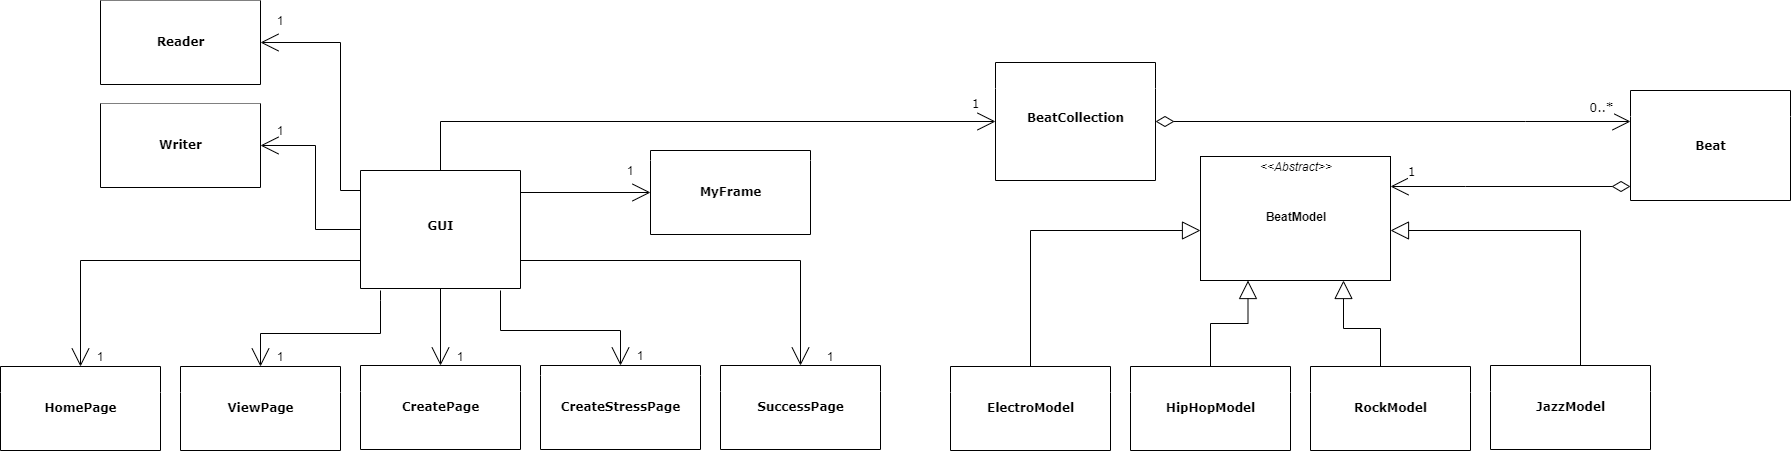

The diagram above was exported from draw.io. Its source (the exported page's mxGraphModel, read from the mxfile embedded in the PNG):
<mxGraphModel dx="2138" dy="499" grid="1" gridSize="10" guides="1" tooltips="1" connect="1" arrows="1" fold="1" page="1" pageScale="1" pageWidth="1100" pageHeight="850" background="#ffffff" math="0" shadow="0">
  <root>
    <mxCell id="0" />
    <mxCell id="1" parent="0" />
    <mxCell id="b94bc138ca980ef-13" style="edgeStyle=orthogonalEdgeStyle;rounded=0;html=1;labelBackgroundColor=none;startArrow=none;startFill=0;startSize=16;endArrow=block;endFill=0;endSize=16;fontFamily=Verdana;fontSize=12;exitX=0.5;exitY=0;exitDx=0;exitDy=0;" parent="1" source="IQzHVZkR__nek1IeMjzv-3" target="b94bc138ca980ef-1" edge="1">
      <mxGeometry relative="1" as="geometry">
        <Array as="points">
          <mxPoint x="70" y="300" />
        </Array>
        <mxPoint x="115" y="436" as="sourcePoint" />
      </mxGeometry>
    </mxCell>
    <mxCell id="IQzHVZkR__nek1IeMjzv-11" style="edgeStyle=orthogonalEdgeStyle;rounded=0;orthogonalLoop=1;jettySize=auto;html=1;startArrow=open;startFill=0;startSize=16;endArrow=none;endFill=0;endSize=16;strokeWidth=1;entryX=0.5;entryY=0;entryDx=0;entryDy=0;" edge="1" parent="1" source="78961159f06e98e8-17" target="IQzHVZkR__nek1IeMjzv-10">
      <mxGeometry relative="1" as="geometry">
        <mxPoint x="-360" y="191" as="targetPoint" />
      </mxGeometry>
    </mxCell>
    <mxCell id="78961159f06e98e8-17" value="&lt;br&gt;&lt;br&gt;&lt;br&gt;BeatCollection" style="swimlane;html=1;fontStyle=1;align=center;verticalAlign=top;childLayout=stackLayout;horizontal=1;startSize=26;horizontalStack=0;resizeParent=1;resizeLast=0;collapsible=1;marginBottom=0;swimlaneFillColor=#ffffff;rounded=0;shadow=0;comic=0;labelBackgroundColor=none;strokeWidth=1;fontFamily=Verdana;fontSize=12;swimlaneLine=0;" parent="1" vertex="1">
      <mxGeometry x="35" y="132" width="160" height="118" as="geometry" />
    </mxCell>
    <mxCell id="b94bc138ca980ef-7" style="edgeStyle=orthogonalEdgeStyle;rounded=0;html=1;labelBackgroundColor=none;startArrow=diamondThin;startFill=0;startSize=16;endArrow=open;endFill=0;endSize=16;fontFamily=Verdana;fontSize=12;" parent="1" source="78961159f06e98e8-43" target="b94bc138ca980ef-1" edge="1">
      <mxGeometry relative="1" as="geometry">
        <Array as="points">
          <mxPoint x="505" y="256" />
          <mxPoint x="505" y="256" />
        </Array>
      </mxGeometry>
    </mxCell>
    <mxCell id="b94bc138ca980ef-18" value="1" style="text;html=1;resizable=0;points=[];align=center;verticalAlign=middle;labelBackgroundColor=#ffffff;fontSize=12;fontFamily=Verdana" parent="b94bc138ca980ef-7" vertex="1" connectable="0">
      <mxGeometry x="0.3629" y="152" relative="1" as="geometry">
        <mxPoint x="-56" y="-168" as="offset" />
      </mxGeometry>
    </mxCell>
    <mxCell id="b94bc138ca980ef-8" style="edgeStyle=orthogonalEdgeStyle;rounded=0;html=1;labelBackgroundColor=none;startArrow=open;startFill=0;startSize=16;endArrow=diamondThin;endFill=0;endSize=16;fontFamily=Verdana;fontSize=12;" parent="1" source="78961159f06e98e8-43" target="78961159f06e98e8-17" edge="1">
      <mxGeometry relative="1" as="geometry">
        <Array as="points">
          <mxPoint x="565" y="191" />
          <mxPoint x="565" y="191" />
        </Array>
      </mxGeometry>
    </mxCell>
    <mxCell id="b94bc138ca980ef-15" value="0..*" style="text;html=1;resizable=0;points=[];align=center;verticalAlign=middle;labelBackgroundColor=#ffffff;fontSize=12;fontFamily=Verdana" parent="b94bc138ca980ef-8" vertex="1" connectable="0">
      <mxGeometry x="-0.5745" y="-86" relative="1" as="geometry">
        <mxPoint x="71" y="71" as="offset" />
      </mxGeometry>
    </mxCell>
    <mxCell id="b94bc138ca980ef-12" style="edgeStyle=orthogonalEdgeStyle;rounded=0;html=1;labelBackgroundColor=none;startArrow=none;startFill=0;startSize=16;endArrow=block;endFill=0;endSize=16;fontFamily=Verdana;fontSize=12;entryX=0.25;entryY=1;entryDx=0;entryDy=0;" parent="1" source="78961159f06e98e8-69" target="b94bc138ca980ef-1" edge="1">
      <mxGeometry relative="1" as="geometry" />
    </mxCell>
    <mxCell id="b94bc138ca980ef-11" style="edgeStyle=orthogonalEdgeStyle;rounded=0;html=1;labelBackgroundColor=none;startArrow=none;startFill=0;startSize=8;endArrow=block;endFill=0;endSize=16;fontFamily=Verdana;fontSize=12;exitX=0.5;exitY=0;exitDx=0;exitDy=0;" parent="1" source="IQzHVZkR__nek1IeMjzv-4" target="b94bc138ca980ef-1" edge="1">
      <mxGeometry relative="1" as="geometry">
        <Array as="points">
          <mxPoint x="620" y="435" />
          <mxPoint x="620" y="300" />
        </Array>
        <mxPoint x="565" y="436" as="sourcePoint" />
      </mxGeometry>
    </mxCell>
    <mxCell id="b94bc138ca980ef-1" value="&lt;p style=&quot;margin: 0px ; margin-top: 4px ; text-align: center&quot;&gt;&lt;i&gt;&amp;lt;&amp;lt;Abstract&amp;gt;&amp;gt;&lt;/i&gt;&lt;/p&gt;&lt;p style=&quot;margin: 0px ; margin-top: 4px ; text-align: center&quot;&gt;&lt;i&gt;&lt;br&gt;&lt;/i&gt;&lt;/p&gt;&lt;p style=&quot;margin: 0px ; margin-top: 4px ; text-align: center&quot;&gt;&lt;i&gt;&lt;br&gt;&lt;/i&gt;&lt;b&gt;&lt;font style=&quot;font-size: 12px&quot;&gt;BeatModel&lt;/font&gt;&lt;/b&gt;&lt;/p&gt;&lt;p style=&quot;margin: 0px ; margin-left: 4px&quot;&gt;&lt;br&gt;&lt;/p&gt;" style="verticalAlign=top;align=left;overflow=fill;fontSize=12;fontFamily=Helvetica;html=1;rounded=0;shadow=0;comic=0;labelBackgroundColor=none;strokeWidth=1" parent="1" vertex="1">
      <mxGeometry x="240" y="226" width="190" height="124" as="geometry" />
    </mxCell>
    <mxCell id="IQzHVZkR__nek1IeMjzv-3" value="&lt;br&gt;&lt;br&gt;ElectroModel" style="swimlane;html=1;fontStyle=1;align=center;verticalAlign=top;childLayout=stackLayout;horizontal=1;startSize=26;horizontalStack=0;resizeParent=1;resizeLast=0;collapsible=1;marginBottom=0;swimlaneFillColor=#ffffff;rounded=0;shadow=0;comic=0;labelBackgroundColor=none;strokeWidth=1;fontFamily=Verdana;fontSize=12;swimlaneLine=0;" vertex="1" parent="1">
      <mxGeometry x="-10" y="436" width="160" height="84" as="geometry" />
    </mxCell>
    <mxCell id="78961159f06e98e8-69" value="&lt;br&gt;&lt;br&gt;HipHopModel" style="swimlane;html=1;fontStyle=1;align=center;verticalAlign=top;childLayout=stackLayout;horizontal=1;startSize=26;horizontalStack=0;resizeParent=1;resizeLast=0;collapsible=1;marginBottom=0;swimlaneFillColor=#ffffff;rounded=0;shadow=0;comic=0;labelBackgroundColor=none;strokeWidth=1;fontFamily=Verdana;fontSize=12;swimlaneLine=0;" parent="1" vertex="1">
      <mxGeometry x="170" y="436" width="160" height="84" as="geometry" />
    </mxCell>
    <mxCell id="IQzHVZkR__nek1IeMjzv-6" style="edgeStyle=orthogonalEdgeStyle;rounded=0;orthogonalLoop=1;jettySize=auto;html=1;endArrow=block;endFill=0;strokeWidth=1;endSize=16;startSize=11;" edge="1" parent="1" source="IQzHVZkR__nek1IeMjzv-5">
      <mxGeometry relative="1" as="geometry">
        <mxPoint x="383" y="350" as="targetPoint" />
        <Array as="points">
          <mxPoint x="420" y="398" />
          <mxPoint x="383" y="398" />
        </Array>
      </mxGeometry>
    </mxCell>
    <mxCell id="IQzHVZkR__nek1IeMjzv-5" value="&lt;br&gt;&lt;br&gt;RockModel" style="swimlane;html=1;fontStyle=1;align=center;verticalAlign=top;childLayout=stackLayout;horizontal=1;startSize=26;horizontalStack=0;resizeParent=1;resizeLast=0;collapsible=1;marginBottom=0;swimlaneFillColor=#ffffff;rounded=0;shadow=0;comic=0;labelBackgroundColor=none;strokeWidth=1;fontFamily=Verdana;fontSize=12;swimlaneLine=0;" vertex="1" parent="1">
      <mxGeometry x="350" y="436" width="160" height="84" as="geometry" />
    </mxCell>
    <mxCell id="IQzHVZkR__nek1IeMjzv-4" value="&lt;br&gt;&lt;br&gt;JazzModel" style="swimlane;html=1;fontStyle=1;align=center;verticalAlign=top;childLayout=stackLayout;horizontal=1;startSize=26;horizontalStack=0;resizeParent=1;resizeLast=0;collapsible=1;marginBottom=0;swimlaneFillColor=#ffffff;rounded=0;shadow=0;comic=0;labelBackgroundColor=none;strokeWidth=1;fontFamily=Verdana;fontSize=12;swimlaneLine=0;" vertex="1" parent="1">
      <mxGeometry x="530" y="435" width="160" height="84" as="geometry" />
    </mxCell>
    <mxCell id="78961159f06e98e8-43" value="&lt;br&gt;&lt;br&gt;&lt;br&gt;Beat" style="swimlane;html=1;fontStyle=1;align=center;verticalAlign=top;childLayout=stackLayout;horizontal=1;startSize=26;horizontalStack=0;resizeParent=1;resizeLast=0;collapsible=1;marginBottom=0;swimlaneFillColor=#ffffff;rounded=0;shadow=0;comic=0;labelBackgroundColor=none;strokeWidth=1;fontFamily=Verdana;fontSize=12;swimlaneLine=0;" parent="1" vertex="1">
      <mxGeometry x="670" y="160" width="160" height="110" as="geometry" />
    </mxCell>
    <mxCell id="IQzHVZkR__nek1IeMjzv-12" value="1" style="text;html=1;resizable=0;points=[];align=center;verticalAlign=middle;labelBackgroundColor=#ffffff;fontSize=12;fontFamily=Verdana" vertex="1" connectable="0" parent="1">
      <mxGeometry x="70" y="340" as="geometry">
        <mxPoint x="-56" y="-168" as="offset" />
      </mxGeometry>
    </mxCell>
    <mxCell id="IQzHVZkR__nek1IeMjzv-26" style="edgeStyle=orthogonalEdgeStyle;rounded=0;orthogonalLoop=1;jettySize=auto;html=1;startArrow=open;startFill=0;startSize=16;endArrow=none;endFill=0;endSize=16;strokeWidth=1;entryX=0;entryY=0.5;entryDx=0;entryDy=0;" edge="1" parent="1" source="IQzHVZkR__nek1IeMjzv-20" target="IQzHVZkR__nek1IeMjzv-10">
      <mxGeometry relative="1" as="geometry">
        <mxPoint x="-880" y="290" as="targetPoint" />
        <Array as="points">
          <mxPoint x="-880" y="330" />
          <mxPoint x="-600" y="330" />
        </Array>
      </mxGeometry>
    </mxCell>
    <mxCell id="IQzHVZkR__nek1IeMjzv-20" value="&lt;br&gt;&lt;br&gt;HomePage" style="swimlane;html=1;fontStyle=1;align=center;verticalAlign=top;childLayout=stackLayout;horizontal=1;startSize=26;horizontalStack=0;resizeParent=1;resizeLast=0;collapsible=1;marginBottom=0;swimlaneFillColor=#ffffff;rounded=0;shadow=0;comic=0;labelBackgroundColor=none;strokeWidth=1;fontFamily=Verdana;fontSize=12;swimlaneLine=0;" vertex="1" parent="1">
      <mxGeometry x="-960" y="436" width="160" height="84" as="geometry" />
    </mxCell>
    <mxCell id="IQzHVZkR__nek1IeMjzv-23" style="edgeStyle=orthogonalEdgeStyle;rounded=0;orthogonalLoop=1;jettySize=auto;html=1;startArrow=open;startFill=0;startSize=16;endArrow=none;endFill=0;endSize=16;strokeWidth=1;" edge="1" parent="1" source="IQzHVZkR__nek1IeMjzv-17">
      <mxGeometry relative="1" as="geometry">
        <mxPoint x="-580" y="360" as="targetPoint" />
        <Array as="points">
          <mxPoint x="-700" y="403" />
          <mxPoint x="-580" y="403" />
          <mxPoint x="-580" y="370" />
        </Array>
      </mxGeometry>
    </mxCell>
    <mxCell id="IQzHVZkR__nek1IeMjzv-17" value="&lt;br&gt;&lt;br&gt;ViewPage" style="swimlane;html=1;fontStyle=1;align=center;verticalAlign=top;childLayout=stackLayout;horizontal=1;startSize=26;horizontalStack=0;resizeParent=1;resizeLast=0;collapsible=1;marginBottom=0;swimlaneFillColor=#ffffff;rounded=0;shadow=0;comic=0;labelBackgroundColor=none;strokeWidth=1;fontFamily=Verdana;fontSize=12;swimlaneLine=0;" vertex="1" parent="1">
      <mxGeometry x="-780" y="436" width="160" height="84" as="geometry" />
    </mxCell>
    <mxCell id="IQzHVZkR__nek1IeMjzv-22" style="edgeStyle=orthogonalEdgeStyle;rounded=0;orthogonalLoop=1;jettySize=auto;html=1;entryX=0.5;entryY=1;entryDx=0;entryDy=0;startArrow=open;startFill=0;startSize=16;endArrow=none;endFill=0;endSize=16;strokeWidth=1;" edge="1" parent="1" source="IQzHVZkR__nek1IeMjzv-18" target="IQzHVZkR__nek1IeMjzv-10">
      <mxGeometry relative="1" as="geometry" />
    </mxCell>
    <mxCell id="IQzHVZkR__nek1IeMjzv-18" value="&lt;br&gt;&lt;br&gt;CreatePage" style="swimlane;html=1;fontStyle=1;align=center;verticalAlign=top;childLayout=stackLayout;horizontal=1;startSize=26;horizontalStack=0;resizeParent=1;resizeLast=0;collapsible=1;marginBottom=0;swimlaneFillColor=#ffffff;rounded=0;shadow=0;comic=0;labelBackgroundColor=none;strokeWidth=1;fontFamily=Verdana;fontSize=12;swimlaneLine=0;" vertex="1" parent="1">
      <mxGeometry x="-600" y="435" width="160" height="84" as="geometry" />
    </mxCell>
    <mxCell id="IQzHVZkR__nek1IeMjzv-24" style="edgeStyle=orthogonalEdgeStyle;rounded=0;orthogonalLoop=1;jettySize=auto;html=1;exitX=0.5;exitY=0;exitDx=0;exitDy=0;startArrow=open;startFill=0;startSize=16;endArrow=none;endFill=0;endSize=16;strokeWidth=1;" edge="1" parent="1" source="IQzHVZkR__nek1IeMjzv-19">
      <mxGeometry relative="1" as="geometry">
        <mxPoint x="-460" y="360" as="targetPoint" />
        <Array as="points">
          <mxPoint x="-340" y="400" />
          <mxPoint x="-460" y="400" />
        </Array>
      </mxGeometry>
    </mxCell>
    <mxCell id="IQzHVZkR__nek1IeMjzv-19" value="&lt;br&gt;&lt;br&gt;CreateStressPage" style="swimlane;html=1;fontStyle=1;align=center;verticalAlign=top;childLayout=stackLayout;horizontal=1;startSize=10;horizontalStack=0;resizeParent=1;resizeLast=0;collapsible=1;marginBottom=0;swimlaneFillColor=#ffffff;rounded=0;shadow=0;comic=0;labelBackgroundColor=none;strokeWidth=1;fontFamily=Verdana;fontSize=12;swimlaneLine=0;" vertex="1" parent="1">
      <mxGeometry x="-420" y="435" width="160" height="84" as="geometry" />
    </mxCell>
    <mxCell id="IQzHVZkR__nek1IeMjzv-27" style="edgeStyle=orthogonalEdgeStyle;rounded=0;orthogonalLoop=1;jettySize=auto;html=1;exitX=0.5;exitY=0;exitDx=0;exitDy=0;startArrow=open;startFill=0;startSize=16;endArrow=none;endFill=0;endSize=16;strokeWidth=1;" edge="1" parent="1" source="IQzHVZkR__nek1IeMjzv-16">
      <mxGeometry relative="1" as="geometry">
        <mxPoint x="-440" y="300" as="targetPoint" />
        <Array as="points">
          <mxPoint x="-160" y="330" />
          <mxPoint x="-440" y="330" />
        </Array>
      </mxGeometry>
    </mxCell>
    <mxCell id="IQzHVZkR__nek1IeMjzv-16" value="&lt;br&gt;&lt;br&gt;SuccessPage" style="swimlane;html=1;fontStyle=1;align=center;verticalAlign=top;childLayout=stackLayout;horizontal=1;startSize=26;horizontalStack=0;resizeParent=1;resizeLast=0;collapsible=1;marginBottom=0;swimlaneFillColor=#ffffff;rounded=0;shadow=0;comic=0;labelBackgroundColor=none;strokeWidth=1;fontFamily=Verdana;fontSize=12;swimlaneLine=0;" vertex="1" parent="1">
      <mxGeometry x="-240" y="435" width="160" height="84" as="geometry" />
    </mxCell>
    <mxCell id="IQzHVZkR__nek1IeMjzv-10" value="&lt;br&gt;&lt;br&gt;&lt;br&gt;GUI" style="swimlane;html=1;fontStyle=1;align=center;verticalAlign=top;childLayout=stackLayout;horizontal=1;startSize=26;horizontalStack=0;resizeParent=1;resizeLast=0;collapsible=1;marginBottom=0;swimlaneFillColor=#ffffff;rounded=0;shadow=0;comic=0;labelBackgroundColor=none;strokeWidth=1;fontFamily=Verdana;fontSize=12;swimlaneLine=0;" vertex="1" parent="1">
      <mxGeometry x="-600" y="240" width="160" height="118" as="geometry" />
    </mxCell>
    <mxCell id="IQzHVZkR__nek1IeMjzv-25" style="edgeStyle=orthogonalEdgeStyle;rounded=0;orthogonalLoop=1;jettySize=auto;html=1;exitX=0;exitY=0.5;exitDx=0;exitDy=0;startArrow=open;startFill=0;startSize=16;endArrow=none;endFill=0;endSize=16;strokeWidth=1;" edge="1" parent="1" source="IQzHVZkR__nek1IeMjzv-21">
      <mxGeometry relative="1" as="geometry">
        <mxPoint x="-440" y="316" as="targetPoint" />
      </mxGeometry>
    </mxCell>
    <mxCell id="IQzHVZkR__nek1IeMjzv-21" value="&lt;br&gt;&lt;br&gt;MyFrame" style="swimlane;html=1;fontStyle=1;align=center;verticalAlign=top;childLayout=stackLayout;horizontal=1;startSize=10;horizontalStack=0;resizeParent=1;resizeLast=0;collapsible=1;marginBottom=0;swimlaneFillColor=#ffffff;rounded=0;shadow=0;comic=0;labelBackgroundColor=none;strokeWidth=1;fontFamily=Verdana;fontSize=12;swimlaneLine=0;" vertex="1" parent="1">
      <mxGeometry x="-310" y="220" width="160" height="84" as="geometry" />
    </mxCell>
    <mxCell id="IQzHVZkR__nek1IeMjzv-31" value="1" style="text;html=1;strokeColor=none;fillColor=none;align=center;verticalAlign=middle;whiteSpace=wrap;rounded=0;" vertex="1" parent="1">
      <mxGeometry x="-330" y="415" width="20" height="20" as="geometry" />
    </mxCell>
    <mxCell id="IQzHVZkR__nek1IeMjzv-32" value="1" style="text;html=1;strokeColor=none;fillColor=none;align=center;verticalAlign=middle;whiteSpace=wrap;rounded=0;" vertex="1" parent="1">
      <mxGeometry x="-140" y="416" width="20" height="20" as="geometry" />
    </mxCell>
    <mxCell id="IQzHVZkR__nek1IeMjzv-33" value="1" style="text;html=1;strokeColor=none;fillColor=none;align=center;verticalAlign=middle;whiteSpace=wrap;rounded=0;" vertex="1" parent="1">
      <mxGeometry x="-510" y="416" width="20" height="20" as="geometry" />
    </mxCell>
    <mxCell id="IQzHVZkR__nek1IeMjzv-34" value="1" style="text;html=1;strokeColor=none;fillColor=none;align=center;verticalAlign=middle;whiteSpace=wrap;rounded=0;" vertex="1" parent="1">
      <mxGeometry x="-690" y="416" width="20" height="20" as="geometry" />
    </mxCell>
    <mxCell id="IQzHVZkR__nek1IeMjzv-35" value="1" style="text;html=1;strokeColor=none;fillColor=none;align=center;verticalAlign=middle;whiteSpace=wrap;rounded=0;" vertex="1" parent="1">
      <mxGeometry x="-870" y="416" width="20" height="20" as="geometry" />
    </mxCell>
    <mxCell id="IQzHVZkR__nek1IeMjzv-36" value="1" style="text;html=1;strokeColor=none;fillColor=none;align=center;verticalAlign=middle;whiteSpace=wrap;rounded=0;" vertex="1" parent="1">
      <mxGeometry x="-340" y="230" width="20" height="20" as="geometry" />
    </mxCell>
    <mxCell id="IQzHVZkR__nek1IeMjzv-40" style="edgeStyle=orthogonalEdgeStyle;rounded=0;orthogonalLoop=1;jettySize=auto;html=1;exitX=1;exitY=0.5;exitDx=0;exitDy=0;startArrow=open;startFill=0;startSize=16;endArrow=none;endFill=0;endSize=16;strokeWidth=1;" edge="1" parent="1" source="IQzHVZkR__nek1IeMjzv-37">
      <mxGeometry relative="1" as="geometry">
        <mxPoint x="-600" y="280" as="targetPoint" />
        <Array as="points">
          <mxPoint x="-620" y="112" />
          <mxPoint x="-620" y="260" />
          <mxPoint x="-600" y="260" />
        </Array>
      </mxGeometry>
    </mxCell>
    <mxCell id="IQzHVZkR__nek1IeMjzv-37" value="&lt;br&gt;&lt;br&gt;Reader&lt;span style=&quot;color: rgba(0 , 0 , 0 , 0) ; font-family: monospace ; font-size: 0px ; font-weight: 400&quot;&gt;%3CmxGraphModel%3E%3Croot%3E%3CmxCell%20id%3D%220%22%2F%3E%3CmxCell%20id%3D%221%22%20parent%3D%220%22%2F%3E%3CmxCell%20id%3D%222%22%20value%3D%22%26lt%3Bbr%26gt%3B%26lt%3Bbr%26gt%3BViewPage%22%20style%3D%22swimlane%3Bhtml%3D1%3BfontStyle%3D1%3Balign%3Dcenter%3BverticalAlign%3Dtop%3BchildLayout%3DstackLayout%3Bhorizontal%3D1%3BstartSize%3D26%3BhorizontalStack%3D0%3BresizeParent%3D1%3BresizeLast%3D0%3Bcollapsible%3D1%3BmarginBottom%3D0%3BswimlaneFillColor%3D%23ffffff%3Brounded%3D0%3Bshadow%3D0%3Bcomic%3D0%3BlabelBackgroundColor%3Dnone%3BstrokeWidth%3D1%3BfontFamily%3DVerdana%3BfontSize%3D12%3BswimlaneLine%3D0%3B%22%20vertex%3D%221%22%20parent%3D%221%22%3E%3CmxGeometry%20x%3D%22-780%22%20y%3D%22436%22%20width%3D%22160%22%20height%3D%2284%22%20as%3D%22geometry%22%2F%3E%3C%2FmxCell%3E%3C%2Froot%3E%3C%2FmxGraphModel%3E&lt;/span&gt;" style="swimlane;html=1;fontStyle=1;align=center;verticalAlign=top;childLayout=stackLayout;horizontal=1;startSize=0;horizontalStack=0;resizeParent=1;resizeLast=0;collapsible=1;marginBottom=0;swimlaneFillColor=#ffffff;rounded=0;shadow=0;comic=0;labelBackgroundColor=none;strokeWidth=1;fontFamily=Verdana;fontSize=12;swimlaneLine=0;" vertex="1" parent="1">
      <mxGeometry x="-860" y="70" width="160" height="84" as="geometry" />
    </mxCell>
    <mxCell id="IQzHVZkR__nek1IeMjzv-39" style="edgeStyle=orthogonalEdgeStyle;rounded=0;orthogonalLoop=1;jettySize=auto;html=1;exitX=1;exitY=0.5;exitDx=0;exitDy=0;entryX=0;entryY=0.5;entryDx=0;entryDy=0;startArrow=open;startFill=0;startSize=16;endArrow=none;endFill=0;endSize=16;strokeWidth=1;" edge="1" parent="1" source="IQzHVZkR__nek1IeMjzv-38" target="IQzHVZkR__nek1IeMjzv-10">
      <mxGeometry relative="1" as="geometry" />
    </mxCell>
    <mxCell id="IQzHVZkR__nek1IeMjzv-38" value="&lt;br&gt;&lt;br&gt;Writer&lt;span style=&quot;color: rgba(0 , 0 , 0 , 0) ; font-family: monospace ; font-size: 0px ; font-weight: 400&quot;&gt;%3CmxGraphModel%3E%3Croot%3E%3CmxCell%20id%3D%220%22%2F%3E%3CmxCell%20id%3D%221%22%20parent%3D%220%22%2F%3E%3CmxCell%20id%3D%222%22%20value%3D%22%26lt%3Bbr%26gt%3B%26lt%3Bbr%26gt%3BViewPage%22%20style%3D%22swimlane%3Bhtml%3D1%3BfontStyle%3D1%3Balign%3Dcenter%3BverticalAlign%3Dtop%3BchildLayout%3DstackLayout%3Bhorizontal%3D1%3BstartSize%3D26%3BhorizontalStack%3D0%3BresizeParent%3D1%3BresizeLast%3D0%3Bcollapsible%3D1%3BmarginBottom%3D0%3BswimlaneFillColor%3D%23ffffff%3Brounded%3D0%3Bshadow%3D0%3Bcomic%3D0%3BlabelBackgroundColor%3Dnone%3BstrokeWidth%3D1%3BfontFamily%3DVerdana%3BfontSize%3D12%3BswimlaneLine%3D0%3B%22%20vertex%3D%221%22%20parent%3D%221%22%3E%3CmxGeometry%20x%3D%22-780%22%20y%3D%22436%22%20width%3D%22160%22%20height%3D%2284%22%20as%3D%22geometry%22%2F%3E%3C%2FmxCell%3E%3C%2Froot%3E%3C%2FmxGraphModel%3E&lt;/span&gt;" style="swimlane;html=1;fontStyle=1;align=center;verticalAlign=top;childLayout=stackLayout;horizontal=1;startSize=0;horizontalStack=0;resizeParent=1;resizeLast=0;collapsible=1;marginBottom=0;swimlaneFillColor=#ffffff;rounded=0;shadow=0;comic=0;labelBackgroundColor=none;strokeWidth=1;fontFamily=Verdana;fontSize=12;swimlaneLine=0;" vertex="1" parent="1">
      <mxGeometry x="-860" y="173" width="160" height="84" as="geometry" />
    </mxCell>
    <mxCell id="IQzHVZkR__nek1IeMjzv-42" value="1" style="text;html=1;strokeColor=none;fillColor=none;align=center;verticalAlign=middle;whiteSpace=wrap;rounded=0;" vertex="1" parent="1">
      <mxGeometry x="-690" y="190" width="20" height="20" as="geometry" />
    </mxCell>
    <mxCell id="IQzHVZkR__nek1IeMjzv-43" value="1" style="text;html=1;strokeColor=none;fillColor=none;align=center;verticalAlign=middle;whiteSpace=wrap;rounded=0;" vertex="1" parent="1">
      <mxGeometry x="-695" y="80" width="30" height="20" as="geometry" />
    </mxCell>
  </root>
</mxGraphModel>